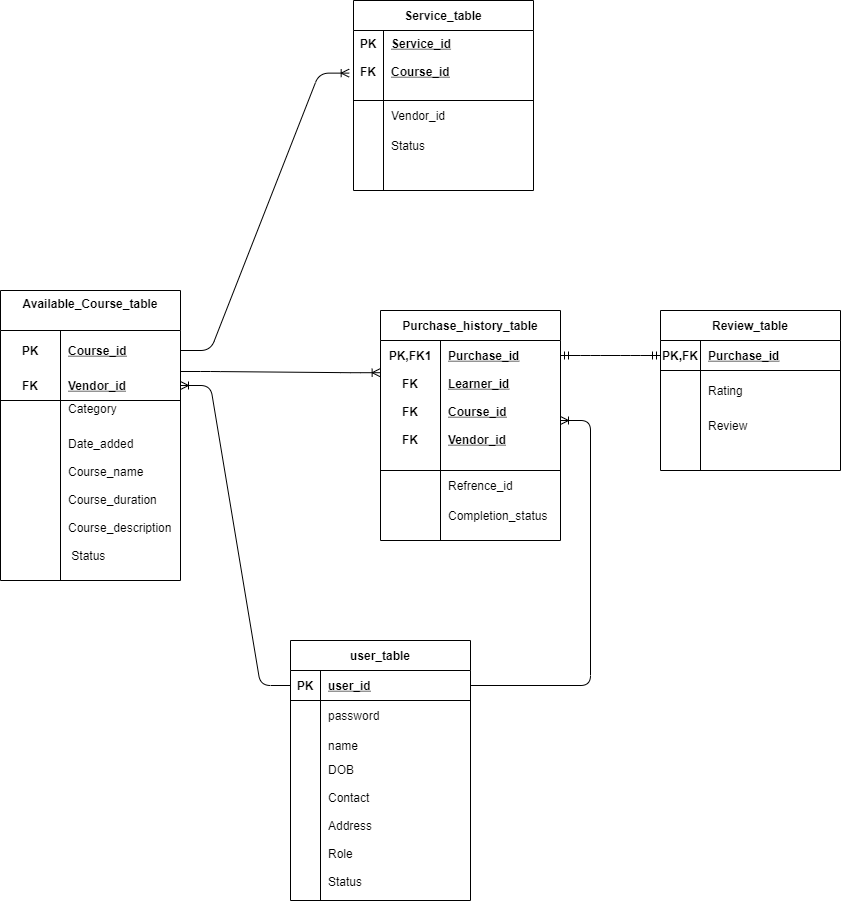

The diagram above was exported from draw.io. Its source (the exported page's mxGraphModel, read from the mxfile embedded in the PNG):
<mxGraphModel dx="1730" dy="965" grid="1" gridSize="10" guides="1" tooltips="1" connect="1" arrows="1" fold="1" page="1" pageScale="1" pageWidth="827" pageHeight="1169" background="#FFFFFF" math="0" shadow="0">
  <root>
    <mxCell id="0" />
    <mxCell id="1" parent="0" />
    <mxCell id="4DjOt6pvlXbpgCnnKRIA-1" value="user_table" style="shape=table;startSize=30;container=1;collapsible=1;childLayout=tableLayout;fixedRows=1;rowLines=0;fontStyle=1;align=center;resizeLast=1;" parent="1" vertex="1">
      <mxGeometry x="340" y="860" width="180" height="260" as="geometry" />
    </mxCell>
    <mxCell id="4DjOt6pvlXbpgCnnKRIA-2" value="" style="shape=partialRectangle;collapsible=0;dropTarget=0;pointerEvents=0;fillColor=none;top=0;left=0;bottom=1;right=0;points=[[0,0.5],[1,0.5]];portConstraint=eastwest;" parent="4DjOt6pvlXbpgCnnKRIA-1" vertex="1">
      <mxGeometry y="30" width="180" height="30" as="geometry" />
    </mxCell>
    <mxCell id="4DjOt6pvlXbpgCnnKRIA-3" value="PK" style="shape=partialRectangle;connectable=0;fillColor=none;top=0;left=0;bottom=0;right=0;fontStyle=1;overflow=hidden;" parent="4DjOt6pvlXbpgCnnKRIA-2" vertex="1">
      <mxGeometry width="30" height="30" as="geometry" />
    </mxCell>
    <mxCell id="4DjOt6pvlXbpgCnnKRIA-4" value="user_id" style="shape=partialRectangle;connectable=0;fillColor=none;top=0;left=0;bottom=0;right=0;align=left;spacingLeft=6;fontStyle=5;overflow=hidden;" parent="4DjOt6pvlXbpgCnnKRIA-2" vertex="1">
      <mxGeometry x="30" width="150" height="30" as="geometry" />
    </mxCell>
    <mxCell id="4DjOt6pvlXbpgCnnKRIA-5" value="" style="shape=partialRectangle;collapsible=0;dropTarget=0;pointerEvents=0;fillColor=none;top=0;left=0;bottom=0;right=0;points=[[0,0.5],[1,0.5]];portConstraint=eastwest;" parent="4DjOt6pvlXbpgCnnKRIA-1" vertex="1">
      <mxGeometry y="60" width="180" height="30" as="geometry" />
    </mxCell>
    <mxCell id="4DjOt6pvlXbpgCnnKRIA-6" value="" style="shape=partialRectangle;connectable=0;fillColor=none;top=0;left=0;bottom=0;right=0;editable=1;overflow=hidden;fontStyle=1" parent="4DjOt6pvlXbpgCnnKRIA-5" vertex="1">
      <mxGeometry width="30" height="30" as="geometry" />
    </mxCell>
    <mxCell id="4DjOt6pvlXbpgCnnKRIA-7" value="password" style="shape=partialRectangle;connectable=0;fillColor=none;top=0;left=0;bottom=0;right=0;align=left;spacingLeft=6;overflow=hidden;" parent="4DjOt6pvlXbpgCnnKRIA-5" vertex="1">
      <mxGeometry x="30" width="150" height="30" as="geometry" />
    </mxCell>
    <mxCell id="4DjOt6pvlXbpgCnnKRIA-8" value="" style="shape=partialRectangle;collapsible=0;dropTarget=0;pointerEvents=0;fillColor=none;top=0;left=0;bottom=0;right=0;points=[[0,0.5],[1,0.5]];portConstraint=eastwest;" parent="4DjOt6pvlXbpgCnnKRIA-1" vertex="1">
      <mxGeometry y="90" width="180" height="30" as="geometry" />
    </mxCell>
    <mxCell id="4DjOt6pvlXbpgCnnKRIA-9" value="" style="shape=partialRectangle;connectable=0;fillColor=none;top=0;left=0;bottom=0;right=0;editable=1;overflow=hidden;" parent="4DjOt6pvlXbpgCnnKRIA-8" vertex="1">
      <mxGeometry width="30" height="30" as="geometry" />
    </mxCell>
    <mxCell id="4DjOt6pvlXbpgCnnKRIA-10" value="name" style="shape=partialRectangle;connectable=0;fillColor=none;top=0;left=0;bottom=0;right=0;align=left;spacingLeft=6;overflow=hidden;" parent="4DjOt6pvlXbpgCnnKRIA-8" vertex="1">
      <mxGeometry x="30" width="150" height="30" as="geometry" />
    </mxCell>
    <mxCell id="4DjOt6pvlXbpgCnnKRIA-11" value="" style="shape=partialRectangle;collapsible=0;dropTarget=0;pointerEvents=0;fillColor=none;top=0;left=0;bottom=0;right=0;points=[[0,0.5],[1,0.5]];portConstraint=eastwest;" parent="4DjOt6pvlXbpgCnnKRIA-1" vertex="1">
      <mxGeometry y="120" width="180" height="130" as="geometry" />
    </mxCell>
    <mxCell id="4DjOt6pvlXbpgCnnKRIA-12" value="" style="shape=partialRectangle;connectable=0;fillColor=none;top=0;left=0;bottom=0;right=0;editable=1;overflow=hidden;" parent="4DjOt6pvlXbpgCnnKRIA-11" vertex="1">
      <mxGeometry width="30" height="130" as="geometry" />
    </mxCell>
    <mxCell id="4DjOt6pvlXbpgCnnKRIA-13" value="DOB&#10;&#10;Contact &#10;&#10;Address&#10;&#10;Role&#10;&#10;Status" style="shape=partialRectangle;connectable=0;fillColor=none;top=0;left=0;bottom=0;right=0;align=left;spacingLeft=6;overflow=hidden;" parent="4DjOt6pvlXbpgCnnKRIA-11" vertex="1">
      <mxGeometry x="30" width="150" height="130" as="geometry" />
    </mxCell>
    <mxCell id="4DjOt6pvlXbpgCnnKRIA-15" value="Purchase_history_table" style="shape=table;startSize=30;container=1;collapsible=1;childLayout=tableLayout;fixedRows=1;rowLines=0;fontStyle=1;align=center;resizeLast=1;" parent="1" vertex="1">
      <mxGeometry x="430" y="530" width="180" height="230" as="geometry" />
    </mxCell>
    <mxCell id="4DjOt6pvlXbpgCnnKRIA-16" value="" style="shape=partialRectangle;collapsible=0;dropTarget=0;pointerEvents=0;fillColor=none;top=0;left=0;bottom=0;right=0;points=[[0,0.5],[1,0.5]];portConstraint=eastwest;" parent="4DjOt6pvlXbpgCnnKRIA-15" vertex="1">
      <mxGeometry y="30" width="180" height="30" as="geometry" />
    </mxCell>
    <mxCell id="4DjOt6pvlXbpgCnnKRIA-17" value="PK,FK1" style="shape=partialRectangle;connectable=0;fillColor=none;top=0;left=0;bottom=0;right=0;fontStyle=1;overflow=hidden;" parent="4DjOt6pvlXbpgCnnKRIA-16" vertex="1">
      <mxGeometry width="60" height="30" as="geometry" />
    </mxCell>
    <mxCell id="4DjOt6pvlXbpgCnnKRIA-18" value="Purchase_id" style="shape=partialRectangle;connectable=0;fillColor=none;top=0;left=0;bottom=0;right=0;align=left;spacingLeft=6;fontStyle=5;overflow=hidden;" parent="4DjOt6pvlXbpgCnnKRIA-16" vertex="1">
      <mxGeometry x="60" width="120" height="30" as="geometry" />
    </mxCell>
    <mxCell id="4DjOt6pvlXbpgCnnKRIA-19" value="" style="shape=partialRectangle;collapsible=0;dropTarget=0;pointerEvents=0;fillColor=none;top=0;left=0;bottom=1;right=0;points=[[0,0.5],[1,0.5]];portConstraint=eastwest;" parent="4DjOt6pvlXbpgCnnKRIA-15" vertex="1">
      <mxGeometry y="60" width="180" height="100" as="geometry" />
    </mxCell>
    <mxCell id="4DjOt6pvlXbpgCnnKRIA-20" value="FK&#10;&#10;FK&#10;&#10;FK" style="shape=partialRectangle;connectable=0;fillColor=none;top=0;left=0;bottom=0;right=0;fontStyle=1;overflow=hidden;verticalAlign=top;" parent="4DjOt6pvlXbpgCnnKRIA-19" vertex="1">
      <mxGeometry width="60" height="100" as="geometry" />
    </mxCell>
    <mxCell id="4DjOt6pvlXbpgCnnKRIA-21" value="Learner_id&#10;&#10;Course_id&#10;&#10;Vendor_id" style="shape=partialRectangle;connectable=0;fillColor=none;top=0;left=0;bottom=0;right=0;align=left;spacingLeft=6;fontStyle=5;overflow=hidden;verticalAlign=top;" parent="4DjOt6pvlXbpgCnnKRIA-19" vertex="1">
      <mxGeometry x="60" width="120" height="100" as="geometry" />
    </mxCell>
    <mxCell id="4DjOt6pvlXbpgCnnKRIA-22" value="" style="shape=partialRectangle;collapsible=0;dropTarget=0;pointerEvents=0;fillColor=none;top=0;left=0;bottom=0;right=0;points=[[0,0.5],[1,0.5]];portConstraint=eastwest;" parent="4DjOt6pvlXbpgCnnKRIA-15" vertex="1">
      <mxGeometry y="160" width="180" height="30" as="geometry" />
    </mxCell>
    <mxCell id="4DjOt6pvlXbpgCnnKRIA-23" value="" style="shape=partialRectangle;connectable=0;fillColor=none;top=0;left=0;bottom=0;right=0;editable=1;overflow=hidden;" parent="4DjOt6pvlXbpgCnnKRIA-22" vertex="1">
      <mxGeometry width="60" height="30" as="geometry" />
    </mxCell>
    <mxCell id="4DjOt6pvlXbpgCnnKRIA-24" value="Refrence_id" style="shape=partialRectangle;connectable=0;fillColor=none;top=0;left=0;bottom=0;right=0;align=left;spacingLeft=6;overflow=hidden;" parent="4DjOt6pvlXbpgCnnKRIA-22" vertex="1">
      <mxGeometry x="60" width="120" height="30" as="geometry" />
    </mxCell>
    <mxCell id="4DjOt6pvlXbpgCnnKRIA-25" value="" style="shape=partialRectangle;collapsible=0;dropTarget=0;pointerEvents=0;fillColor=none;top=0;left=0;bottom=0;right=0;points=[[0,0.5],[1,0.5]];portConstraint=eastwest;" parent="4DjOt6pvlXbpgCnnKRIA-15" vertex="1">
      <mxGeometry y="190" width="180" height="30" as="geometry" />
    </mxCell>
    <mxCell id="4DjOt6pvlXbpgCnnKRIA-26" value="" style="shape=partialRectangle;connectable=0;fillColor=none;top=0;left=0;bottom=0;right=0;editable=1;overflow=hidden;" parent="4DjOt6pvlXbpgCnnKRIA-25" vertex="1">
      <mxGeometry width="60" height="30" as="geometry" />
    </mxCell>
    <mxCell id="4DjOt6pvlXbpgCnnKRIA-27" value="Completion_status" style="shape=partialRectangle;connectable=0;fillColor=none;top=0;left=0;bottom=0;right=0;align=left;spacingLeft=6;overflow=hidden;" parent="4DjOt6pvlXbpgCnnKRIA-25" vertex="1">
      <mxGeometry x="60" width="120" height="30" as="geometry" />
    </mxCell>
    <mxCell id="rpSiHsOVpCBJXMdnk_O0-1" value="Available_Course_table" style="shape=table;startSize=40;container=1;collapsible=1;childLayout=tableLayout;fixedRows=1;rowLines=0;fontStyle=1;align=center;resizeLast=1;verticalAlign=top;" parent="1" vertex="1">
      <mxGeometry x="50" y="510" width="180" height="290" as="geometry" />
    </mxCell>
    <mxCell id="rpSiHsOVpCBJXMdnk_O0-2" value="" style="shape=partialRectangle;collapsible=0;dropTarget=0;pointerEvents=0;fillColor=none;top=0;left=0;bottom=0;right=0;points=[[0,0.5],[1,0.5]];portConstraint=eastwest;" parent="rpSiHsOVpCBJXMdnk_O0-1" vertex="1">
      <mxGeometry y="40" width="180" height="40" as="geometry" />
    </mxCell>
    <mxCell id="rpSiHsOVpCBJXMdnk_O0-3" value="PK" style="shape=partialRectangle;connectable=0;fillColor=none;top=0;left=0;bottom=0;right=0;fontStyle=1;overflow=hidden;" parent="rpSiHsOVpCBJXMdnk_O0-2" vertex="1">
      <mxGeometry width="60" height="40" as="geometry" />
    </mxCell>
    <mxCell id="rpSiHsOVpCBJXMdnk_O0-4" value="Course_id" style="shape=partialRectangle;connectable=0;fillColor=none;top=0;left=0;bottom=0;right=0;align=left;spacingLeft=6;fontStyle=5;overflow=hidden;" parent="rpSiHsOVpCBJXMdnk_O0-2" vertex="1">
      <mxGeometry x="60" width="120" height="40" as="geometry" />
    </mxCell>
    <mxCell id="rpSiHsOVpCBJXMdnk_O0-5" value="" style="shape=partialRectangle;collapsible=0;dropTarget=0;pointerEvents=0;fillColor=none;top=0;left=0;bottom=1;right=0;points=[[0,0.5],[1,0.5]];portConstraint=eastwest;" parent="rpSiHsOVpCBJXMdnk_O0-1" vertex="1">
      <mxGeometry y="80" width="180" height="30" as="geometry" />
    </mxCell>
    <mxCell id="rpSiHsOVpCBJXMdnk_O0-6" value="FK" style="shape=partialRectangle;connectable=0;fillColor=none;top=0;left=0;bottom=0;right=0;fontStyle=1;overflow=hidden;" parent="rpSiHsOVpCBJXMdnk_O0-5" vertex="1">
      <mxGeometry width="60" height="30" as="geometry" />
    </mxCell>
    <mxCell id="rpSiHsOVpCBJXMdnk_O0-7" value="Vendor_id" style="shape=partialRectangle;connectable=0;fillColor=none;top=0;left=0;bottom=0;right=0;align=left;spacingLeft=6;fontStyle=5;overflow=hidden;" parent="rpSiHsOVpCBJXMdnk_O0-5" vertex="1">
      <mxGeometry x="60" width="120" height="30" as="geometry" />
    </mxCell>
    <mxCell id="rpSiHsOVpCBJXMdnk_O0-8" value="" style="shape=partialRectangle;collapsible=0;dropTarget=0;pointerEvents=0;fillColor=none;top=0;left=0;bottom=0;right=0;points=[[0,0.5],[1,0.5]];portConstraint=eastwest;" parent="rpSiHsOVpCBJXMdnk_O0-1" vertex="1">
      <mxGeometry y="110" width="180" height="30" as="geometry" />
    </mxCell>
    <mxCell id="rpSiHsOVpCBJXMdnk_O0-9" value="" style="shape=partialRectangle;connectable=0;fillColor=none;top=0;left=0;bottom=0;right=0;editable=1;overflow=hidden;" parent="rpSiHsOVpCBJXMdnk_O0-8" vertex="1">
      <mxGeometry width="60" height="30" as="geometry" />
    </mxCell>
    <mxCell id="rpSiHsOVpCBJXMdnk_O0-10" value="Category&#10;" style="shape=partialRectangle;connectable=0;fillColor=none;top=0;left=0;bottom=0;right=0;align=left;spacingLeft=6;overflow=hidden;" parent="rpSiHsOVpCBJXMdnk_O0-8" vertex="1">
      <mxGeometry x="60" width="120" height="30" as="geometry" />
    </mxCell>
    <mxCell id="rpSiHsOVpCBJXMdnk_O0-11" value="" style="shape=partialRectangle;collapsible=0;dropTarget=0;pointerEvents=0;fillColor=none;top=0;left=0;bottom=0;right=0;points=[[0,0.5],[1,0.5]];portConstraint=eastwest;" parent="rpSiHsOVpCBJXMdnk_O0-1" vertex="1">
      <mxGeometry y="140" width="180" height="150" as="geometry" />
    </mxCell>
    <mxCell id="rpSiHsOVpCBJXMdnk_O0-12" value="" style="shape=partialRectangle;connectable=0;fillColor=none;top=0;left=0;bottom=0;right=0;editable=1;overflow=hidden;" parent="rpSiHsOVpCBJXMdnk_O0-11" vertex="1">
      <mxGeometry width="60" height="150" as="geometry" />
    </mxCell>
    <mxCell id="rpSiHsOVpCBJXMdnk_O0-13" value="Date_added&#10;&#10;&#09;Course_name&#10;&#10;&#09;Course_duration&#10;&#10;&#09;Course_description&#10;&#10; Status" style="shape=partialRectangle;connectable=0;fillColor=none;top=0;left=0;bottom=0;right=0;align=left;spacingLeft=6;overflow=hidden;verticalAlign=top;" parent="rpSiHsOVpCBJXMdnk_O0-11" vertex="1">
      <mxGeometry x="60" width="120" height="150" as="geometry" />
    </mxCell>
    <mxCell id="rpSiHsOVpCBJXMdnk_O0-15" value="Review_table" style="shape=table;startSize=30;container=1;collapsible=1;childLayout=tableLayout;fixedRows=1;rowLines=0;fontStyle=1;align=center;resizeLast=1;" parent="1" vertex="1">
      <mxGeometry x="710" y="530" width="180" height="160" as="geometry" />
    </mxCell>
    <mxCell id="rpSiHsOVpCBJXMdnk_O0-16" value="" style="shape=partialRectangle;collapsible=0;dropTarget=0;pointerEvents=0;fillColor=none;top=0;left=0;bottom=1;right=0;points=[[0,0.5],[1,0.5]];portConstraint=eastwest;" parent="rpSiHsOVpCBJXMdnk_O0-15" vertex="1">
      <mxGeometry y="30" width="180" height="30" as="geometry" />
    </mxCell>
    <mxCell id="rpSiHsOVpCBJXMdnk_O0-17" value="PK,FK" style="shape=partialRectangle;connectable=0;fillColor=none;top=0;left=0;bottom=0;right=0;fontStyle=1;overflow=hidden;" parent="rpSiHsOVpCBJXMdnk_O0-16" vertex="1">
      <mxGeometry width="40" height="30" as="geometry" />
    </mxCell>
    <mxCell id="rpSiHsOVpCBJXMdnk_O0-18" value="Purchase_id" style="shape=partialRectangle;connectable=0;fillColor=none;top=0;left=0;bottom=0;right=0;align=left;spacingLeft=6;fontStyle=5;overflow=hidden;" parent="rpSiHsOVpCBJXMdnk_O0-16" vertex="1">
      <mxGeometry x="40" width="140" height="30" as="geometry" />
    </mxCell>
    <mxCell id="rpSiHsOVpCBJXMdnk_O0-19" value="" style="shape=partialRectangle;collapsible=0;dropTarget=0;pointerEvents=0;fillColor=none;top=0;left=0;bottom=0;right=0;points=[[0,0.5],[1,0.5]];portConstraint=eastwest;" parent="rpSiHsOVpCBJXMdnk_O0-15" vertex="1">
      <mxGeometry y="60" width="180" height="40" as="geometry" />
    </mxCell>
    <mxCell id="rpSiHsOVpCBJXMdnk_O0-20" value="" style="shape=partialRectangle;connectable=0;fillColor=none;top=0;left=0;bottom=0;right=0;editable=1;overflow=hidden;" parent="rpSiHsOVpCBJXMdnk_O0-19" vertex="1">
      <mxGeometry width="40" height="40" as="geometry" />
    </mxCell>
    <mxCell id="rpSiHsOVpCBJXMdnk_O0-21" value="Rating" style="shape=partialRectangle;connectable=0;fillColor=none;top=0;left=0;bottom=0;right=0;align=left;spacingLeft=6;overflow=hidden;" parent="rpSiHsOVpCBJXMdnk_O0-19" vertex="1">
      <mxGeometry x="40" width="140" height="40" as="geometry" />
    </mxCell>
    <mxCell id="rpSiHsOVpCBJXMdnk_O0-22" value="" style="shape=partialRectangle;collapsible=0;dropTarget=0;pointerEvents=0;fillColor=none;top=0;left=0;bottom=0;right=0;points=[[0,0.5],[1,0.5]];portConstraint=eastwest;" parent="rpSiHsOVpCBJXMdnk_O0-15" vertex="1">
      <mxGeometry y="100" width="180" height="30" as="geometry" />
    </mxCell>
    <mxCell id="rpSiHsOVpCBJXMdnk_O0-23" value="" style="shape=partialRectangle;connectable=0;fillColor=none;top=0;left=0;bottom=0;right=0;editable=1;overflow=hidden;" parent="rpSiHsOVpCBJXMdnk_O0-22" vertex="1">
      <mxGeometry width="40" height="30" as="geometry" />
    </mxCell>
    <mxCell id="rpSiHsOVpCBJXMdnk_O0-24" value="Review" style="shape=partialRectangle;connectable=0;fillColor=none;top=0;left=0;bottom=0;right=0;align=left;spacingLeft=6;overflow=hidden;" parent="rpSiHsOVpCBJXMdnk_O0-22" vertex="1">
      <mxGeometry x="40" width="140" height="30" as="geometry" />
    </mxCell>
    <mxCell id="rpSiHsOVpCBJXMdnk_O0-25" value="" style="shape=partialRectangle;collapsible=0;dropTarget=0;pointerEvents=0;fillColor=none;top=0;left=0;bottom=0;right=0;points=[[0,0.5],[1,0.5]];portConstraint=eastwest;" parent="rpSiHsOVpCBJXMdnk_O0-15" vertex="1">
      <mxGeometry y="130" width="180" height="30" as="geometry" />
    </mxCell>
    <mxCell id="rpSiHsOVpCBJXMdnk_O0-26" value="" style="shape=partialRectangle;connectable=0;fillColor=none;top=0;left=0;bottom=0;right=0;editable=1;overflow=hidden;" parent="rpSiHsOVpCBJXMdnk_O0-25" vertex="1">
      <mxGeometry width="40" height="30" as="geometry" />
    </mxCell>
    <mxCell id="rpSiHsOVpCBJXMdnk_O0-27" value="" style="shape=partialRectangle;connectable=0;fillColor=none;top=0;left=0;bottom=0;right=0;align=left;spacingLeft=6;overflow=hidden;" parent="rpSiHsOVpCBJXMdnk_O0-25" vertex="1">
      <mxGeometry x="40" width="140" height="30" as="geometry" />
    </mxCell>
    <mxCell id="rpSiHsOVpCBJXMdnk_O0-28" value="Service_table" style="shape=table;startSize=30;container=1;collapsible=1;childLayout=tableLayout;fixedRows=1;rowLines=0;fontStyle=1;align=center;resizeLast=1;" parent="1" vertex="1">
      <mxGeometry x="403" y="220" width="180" height="190" as="geometry" />
    </mxCell>
    <mxCell id="rpSiHsOVpCBJXMdnk_O0-29" value="" style="shape=partialRectangle;collapsible=0;dropTarget=0;pointerEvents=0;fillColor=none;top=0;left=0;bottom=1;right=0;points=[[0,0.5],[1,0.5]];portConstraint=eastwest;" parent="rpSiHsOVpCBJXMdnk_O0-28" vertex="1">
      <mxGeometry y="30" width="180" height="70" as="geometry" />
    </mxCell>
    <mxCell id="rpSiHsOVpCBJXMdnk_O0-30" value="PK&#10;&#10;FK" style="shape=partialRectangle;connectable=0;fillColor=none;top=0;left=0;bottom=0;right=0;fontStyle=1;overflow=hidden;verticalAlign=top;" parent="rpSiHsOVpCBJXMdnk_O0-29" vertex="1">
      <mxGeometry width="30" height="70" as="geometry" />
    </mxCell>
    <mxCell id="rpSiHsOVpCBJXMdnk_O0-31" value="Service_id&#10;&#10;Course_id" style="shape=partialRectangle;connectable=0;fillColor=none;top=0;left=0;bottom=0;right=0;align=left;spacingLeft=6;fontStyle=5;overflow=hidden;verticalAlign=top;" parent="rpSiHsOVpCBJXMdnk_O0-29" vertex="1">
      <mxGeometry x="30" width="150" height="70" as="geometry" />
    </mxCell>
    <mxCell id="rpSiHsOVpCBJXMdnk_O0-32" value="" style="shape=partialRectangle;collapsible=0;dropTarget=0;pointerEvents=0;fillColor=none;top=0;left=0;bottom=0;right=0;points=[[0,0.5],[1,0.5]];portConstraint=eastwest;" parent="rpSiHsOVpCBJXMdnk_O0-28" vertex="1">
      <mxGeometry y="100" width="180" height="30" as="geometry" />
    </mxCell>
    <mxCell id="rpSiHsOVpCBJXMdnk_O0-33" value="" style="shape=partialRectangle;connectable=0;fillColor=none;top=0;left=0;bottom=0;right=0;editable=1;overflow=hidden;" parent="rpSiHsOVpCBJXMdnk_O0-32" vertex="1">
      <mxGeometry width="30" height="30" as="geometry" />
    </mxCell>
    <mxCell id="rpSiHsOVpCBJXMdnk_O0-34" value="Vendor_id" style="shape=partialRectangle;connectable=0;fillColor=none;top=0;left=0;bottom=0;right=0;align=left;spacingLeft=6;overflow=hidden;" parent="rpSiHsOVpCBJXMdnk_O0-32" vertex="1">
      <mxGeometry x="30" width="150" height="30" as="geometry" />
    </mxCell>
    <mxCell id="rpSiHsOVpCBJXMdnk_O0-35" value="" style="shape=partialRectangle;collapsible=0;dropTarget=0;pointerEvents=0;fillColor=none;top=0;left=0;bottom=0;right=0;points=[[0,0.5],[1,0.5]];portConstraint=eastwest;" parent="rpSiHsOVpCBJXMdnk_O0-28" vertex="1">
      <mxGeometry y="130" width="180" height="30" as="geometry" />
    </mxCell>
    <mxCell id="rpSiHsOVpCBJXMdnk_O0-36" value="" style="shape=partialRectangle;connectable=0;fillColor=none;top=0;left=0;bottom=0;right=0;editable=1;overflow=hidden;" parent="rpSiHsOVpCBJXMdnk_O0-35" vertex="1">
      <mxGeometry width="30" height="30" as="geometry" />
    </mxCell>
    <mxCell id="rpSiHsOVpCBJXMdnk_O0-37" value="Status" style="shape=partialRectangle;connectable=0;fillColor=none;top=0;left=0;bottom=0;right=0;align=left;spacingLeft=6;overflow=hidden;" parent="rpSiHsOVpCBJXMdnk_O0-35" vertex="1">
      <mxGeometry x="30" width="150" height="30" as="geometry" />
    </mxCell>
    <mxCell id="rpSiHsOVpCBJXMdnk_O0-38" value="" style="shape=partialRectangle;collapsible=0;dropTarget=0;pointerEvents=0;fillColor=none;top=0;left=0;bottom=0;right=0;points=[[0,0.5],[1,0.5]];portConstraint=eastwest;" parent="rpSiHsOVpCBJXMdnk_O0-28" vertex="1">
      <mxGeometry y="160" width="180" height="30" as="geometry" />
    </mxCell>
    <mxCell id="rpSiHsOVpCBJXMdnk_O0-39" value="" style="shape=partialRectangle;connectable=0;fillColor=none;top=0;left=0;bottom=0;right=0;editable=1;overflow=hidden;" parent="rpSiHsOVpCBJXMdnk_O0-38" vertex="1">
      <mxGeometry width="30" height="30" as="geometry" />
    </mxCell>
    <mxCell id="rpSiHsOVpCBJXMdnk_O0-40" value="" style="shape=partialRectangle;connectable=0;fillColor=none;top=0;left=0;bottom=0;right=0;align=left;spacingLeft=6;overflow=hidden;" parent="rpSiHsOVpCBJXMdnk_O0-38" vertex="1">
      <mxGeometry x="30" width="150" height="30" as="geometry" />
    </mxCell>
    <mxCell id="cvmWcmHGKRZQjVYfFwlV-4" value="" style="edgeStyle=entityRelationEdgeStyle;fontSize=12;html=1;endArrow=ERoneToMany;exitX=1;exitY=0.5;exitDx=0;exitDy=0;" edge="1" parent="1" source="4DjOt6pvlXbpgCnnKRIA-2" target="4DjOt6pvlXbpgCnnKRIA-19">
      <mxGeometry width="100" height="100" relative="1" as="geometry">
        <mxPoint x="350" y="930" as="sourcePoint" />
        <mxPoint x="386" y="777" as="targetPoint" />
      </mxGeometry>
    </mxCell>
    <mxCell id="cvmWcmHGKRZQjVYfFwlV-5" value="" style="edgeStyle=entityRelationEdgeStyle;fontSize=12;html=1;endArrow=ERoneToMany;entryX=-0.002;entryY=0.022;entryDx=0;entryDy=0;entryPerimeter=0;" edge="1" parent="1" target="4DjOt6pvlXbpgCnnKRIA-19">
      <mxGeometry width="100" height="100" relative="1" as="geometry">
        <mxPoint x="230" y="591" as="sourcePoint" />
        <mxPoint x="450" y="730" as="targetPoint" />
      </mxGeometry>
    </mxCell>
    <mxCell id="cvmWcmHGKRZQjVYfFwlV-6" value="" style="edgeStyle=entityRelationEdgeStyle;fontSize=12;html=1;endArrow=ERmandOne;startArrow=ERmandOne;entryX=0;entryY=0.5;entryDx=0;entryDy=0;exitX=1;exitY=0.5;exitDx=0;exitDy=0;" edge="1" parent="1" source="4DjOt6pvlXbpgCnnKRIA-16" target="rpSiHsOVpCBJXMdnk_O0-16">
      <mxGeometry width="100" height="100" relative="1" as="geometry">
        <mxPoint x="350" y="1030" as="sourcePoint" />
        <mxPoint x="450" y="930" as="targetPoint" />
      </mxGeometry>
    </mxCell>
    <mxCell id="cvmWcmHGKRZQjVYfFwlV-7" value="" style="edgeStyle=entityRelationEdgeStyle;fontSize=12;html=1;endArrow=ERoneToMany;exitX=1;exitY=0.5;exitDx=0;exitDy=0;entryX=-0.024;entryY=0.609;entryDx=0;entryDy=0;entryPerimeter=0;" edge="1" parent="1" source="rpSiHsOVpCBJXMdnk_O0-2" target="rpSiHsOVpCBJXMdnk_O0-29">
      <mxGeometry width="100" height="100" relative="1" as="geometry">
        <mxPoint x="350" y="730" as="sourcePoint" />
        <mxPoint x="450" y="630" as="targetPoint" />
      </mxGeometry>
    </mxCell>
    <mxCell id="cvmWcmHGKRZQjVYfFwlV-9" value="" style="edgeStyle=entityRelationEdgeStyle;fontSize=12;html=1;endArrow=ERoneToMany;entryX=1;entryY=0.5;entryDx=0;entryDy=0;exitX=0;exitY=0.5;exitDx=0;exitDy=0;" edge="1" parent="1" source="4DjOt6pvlXbpgCnnKRIA-2" target="rpSiHsOVpCBJXMdnk_O0-5">
      <mxGeometry width="100" height="100" relative="1" as="geometry">
        <mxPoint x="230" y="940" as="sourcePoint" />
        <mxPoint x="230" y="570" as="targetPoint" />
      </mxGeometry>
    </mxCell>
  </root>
</mxGraphModel>